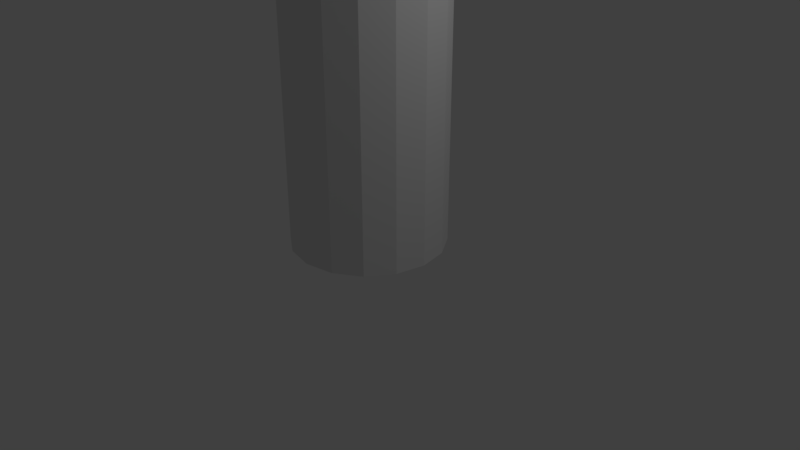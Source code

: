 # Source: AnimatedBones.blend  (saved by Blender 2.79.0; exported with 4.5.12 LTS)
import bpy
from mathutils import Matrix  # noqa: F401  (used for matrix-valued properties, if any)

bpy.ops.wm.read_factory_settings(use_empty=True)
scene = bpy.context.scene
scene.name = 'Scene'

# ---- collections
col_collection_1 = bpy.data.collections.new('Collection 1'); scene.collection.children.link(col_collection_1)

# ---- world
world_world = bpy.data.worlds.new('World'); scene.world = world_world
world_world.color = (0.05088, 0.05088, 0.05088)
world_world.use_sun_shadow = False
world_world.sun_shadow_jitter_overblur = 0.0
world_world.cycles.sampling_method = 'MANUAL'

# ---- cameras
cam_camera = bpy.data.cameras.new('Camera')
cam_camera.clip_end = 100.0
cam_camera.lens = 35.0
cam_camera.sensor_width = 32.0
cam_camera.sensor_height = 18.0
cam_camera.ortho_scale = 7.314
cam_camera.dof.focus_distance = 0.0
cam_camera.dof.aperture_fstop = 128.0

# ---- lights
light_lamp = bpy.data.lights.new('Lamp', 'POINT')
light_lamp.transmission_factor = 0.0
light_lamp.cutoff_distance = 30.0
light_lamp.energy = 100.0
light_lamp.shadow_buffer_clip_start = 1.001
light_lamp.shadow_soft_size = 0.1
light_lamp.shadow_maximum_resolution = 0.006
light_lamp.use_absolute_resolution = True

# ---- meshes
me_cylinder = bpy.data.meshes.new('Cylinder')
me_cylinder.from_pydata([(0.0, 1.0, -5.233), (0.0, 1.0, 5.233), (0.3827, 0.9239, -5.233), (0.3827, 0.9239, 5.233), (0.7071, 0.7071, -5.233), (0.7071, 0.7071, 5.233), (0.9239, 0.3827, -5.233), (0.9239, 0.3827, 5.233), (1.0, -4.371e-08, -5.233), (1.0, -4.371e-08, 5.233), (0.9239, -0.3827, -5.233), (0.9239, -0.3827, 5.233), (0.7071, -0.7071, -5.233), (0.7071, -0.7071, 5.233), (0.3827, -0.9239, -5.233), (0.3827, -0.9239, 5.233), (1.51e-07, -1.0, -5.233), (1.51e-07, -1.0, 5.233), (-0.3827, -0.9239, -5.233), (-0.3827, -0.9239, 5.233), (-0.7071, -0.7071, -5.233), (-0.7071, -0.7071, 5.233), (-0.9239, -0.3827, -5.233), (-0.9239, -0.3827, 5.233), (-1.0, 1.192e-08, -5.233), (-1.0, 1.192e-08, 5.233), (-0.9239, 0.3827, -5.233), (-0.9239, 0.3827, 5.233), (-0.7071, 0.7071, -5.233), (-0.7071, 0.7071, 5.233), (-0.3827, 0.9239, -5.233), (-0.3827, 0.9239, 5.233), (0.0, 1.0, -2.764), (0.0, 1.0, -1.269), (0.0, 1.0, 0.2258), (0.0, 1.0, 1.721), (0.0, 1.0, 3.216), (0.0, 1.0, 4.711), (0.3827, 0.9239, 4.711), (0.3827, 0.9239, 3.216), (0.3827, 0.9239, 1.721), (0.3827, 0.9239, 0.2258), (0.3827, 0.9239, -1.269), (0.3827, 0.9239, -2.764), (0.7071, 0.7071, 4.711), (0.7071, 0.7071, 3.216), (0.7071, 0.7071, 1.721), (0.7071, 0.7071, 0.2258), (0.7071, 0.7071, -1.269), (0.7071, 0.7071, -2.764), (0.9239, 0.3827, 4.711), (0.9239, 0.3827, 3.216), (0.9239, 0.3827, 1.721), (0.9239, 0.3827, 0.2258), (0.9239, 0.3827, -1.269), (0.9239, 0.3827, -2.764), (1.0, -4.371e-08, 4.711), (1.0, -4.371e-08, 3.216), (1.0, -4.371e-08, 1.721), (1.0, -4.371e-08, 0.2258), (1.0, -4.371e-08, -1.269), (1.0, -4.371e-08, -2.764), (0.9239, -0.3827, 4.711), (0.9239, -0.3827, 3.216), (0.9239, -0.3827, 1.721), (0.9239, -0.3827, 0.2258), (0.9239, -0.3827, -1.269), (0.9239, -0.3827, -2.764), (0.7071, -0.7071, 4.711), (0.7071, -0.7071, 3.216), (0.7071, -0.7071, 1.721), (0.7071, -0.7071, 0.2258), (0.7071, -0.7071, -1.269), (0.7071, -0.7071, -2.764), (0.3827, -0.9239, 4.711), (0.3827, -0.9239, 3.216), (0.3827, -0.9239, 1.721), (0.3827, -0.9239, 0.2258), (0.3827, -0.9239, -1.269), (0.3827, -0.9239, -2.764), (1.51e-07, -1.0, 4.711), (1.51e-07, -1.0, 3.216), (1.51e-07, -1.0, 1.721), (1.51e-07, -1.0, 0.2258), (1.51e-07, -1.0, -1.269), (1.51e-07, -1.0, -2.764), (-0.3827, -0.9239, 4.711), (-0.3827, -0.9239, 3.216), (-0.3827, -0.9239, 1.721), (-0.3827, -0.9239, 0.2258), (-0.3827, -0.9239, -1.269), (-0.3827, -0.9239, -2.764), (-0.7071, -0.7071, 4.711), (-0.7071, -0.7071, 3.216), (-0.7071, -0.7071, 1.721), (-0.7071, -0.7071, 0.2258), (-0.7071, -0.7071, -1.269), (-0.7071, -0.7071, -2.764), (-0.9239, -0.3827, 4.711), (-0.9239, -0.3827, 3.216), (-0.9239, -0.3827, 1.721), (-0.9239, -0.3827, 0.2258), (-0.9239, -0.3827, -1.269), (-0.9239, -0.3827, -2.764), (-1.0, 1.192e-08, 4.711), (-1.0, 1.192e-08, 3.216), (-1.0, 1.192e-08, 1.721), (-1.0, 1.192e-08, 0.2258), (-1.0, 1.192e-08, -1.269), (-1.0, 1.192e-08, -2.764), (-0.9239, 0.3827, 4.711), (-0.9239, 0.3827, 3.216), (-0.9239, 0.3827, 1.721), (-0.9239, 0.3827, 0.2258), (-0.9239, 0.3827, -1.269), (-0.9239, 0.3827, -2.764), (-0.7071, 0.7071, 4.711), (-0.7071, 0.7071, 3.216), (-0.7071, 0.7071, 1.721), (-0.7071, 0.7071, 0.2258), (-0.7071, 0.7071, -1.269), (-0.7071, 0.7071, -2.764), (-0.3827, 0.9239, 4.711), (-0.3827, 0.9239, 3.216), (-0.3827, 0.9239, 1.721), (-0.3827, 0.9239, 0.2258), (-0.3827, 0.9239, -1.269), (-0.3827, 0.9239, -2.764), (0.0, 1.0, 4.464), (0.3827, 0.9239, 4.464), (0.7071, 0.7071, 4.464), (0.9239, 0.3827, 4.464), (1.0, -4.371e-08, 4.464), (0.9239, -0.3827, 4.464), (0.7071, -0.7071, 4.464), (0.3827, -0.9239, 4.464), (1.51e-07, -1.0, 4.464), (-0.3827, -0.9239, 4.464), (-0.7071, -0.7071, 4.464), (-0.9239, -0.3827, 4.464), (-1.0, 1.192e-08, 4.464), (-0.9239, 0.3827, 4.464), (-0.7071, 0.7071, 4.464), (-0.3827, 0.9239, 4.464), (0.0, 1.0, 4.972), (0.3827, 0.9239, 4.972), (0.7071, 0.7071, 4.972), (0.9239, 0.3827, 4.972), (1.0, -4.371e-08, 4.972), (0.9239, -0.3827, 4.972), (0.7071, -0.7071, 4.972), (0.3827, -0.9239, 4.972), (1.51e-07, -1.0, 4.972), (-0.3827, -0.9239, 4.972), (-0.7071, -0.7071, 4.972), (-0.9239, -0.3827, 4.972), (-1.0, 1.192e-08, 4.972), (-0.9239, 0.3827, 4.972), (-0.7071, 0.7071, 4.972), (-0.3827, 0.9239, 4.972), (0.0, 1.0, 0.9733), (0.3827, 0.9239, 0.9733), (0.7071, 0.7071, 0.9733), (0.9239, 0.3827, 0.9733), (1.0, -4.371e-08, 0.9733), (0.9239, -0.3827, 0.9733), (0.7071, -0.7071, 0.9733), (0.3827, -0.9239, 0.9733), (1.51e-07, -1.0, 0.9733), (-0.3827, -0.9239, 0.9733), (-0.7071, -0.7071, 0.9733), (-0.9239, -0.3827, 0.9733), (-1.0, 1.192e-08, 0.9733), (-0.9239, 0.3827, 0.9733), (-0.7071, 0.7071, 0.9733), (-0.3827, 0.9239, 0.9733), (0.3827, 0.9239, 0.5995), (0.7071, 0.7071, 0.5995), (0.9239, 0.3827, 0.5995), (1.0, -4.371e-08, 0.5995), (0.9239, -0.3827, 0.5995), (0.7071, -0.7071, 0.5995), (0.3827, -0.9239, 0.5995), (1.51e-07, -1.0, 0.5995), (-0.3827, -0.9239, 0.5995), (-0.7071, -0.7071, 0.5995), (-0.9239, -0.3827, 0.5995), (-1.0, 1.192e-08, 0.5995), (-0.9239, 0.3827, 0.5995), (-0.7071, 0.7071, 0.5995), (-0.3827, 0.9239, 0.5995), (0.0, 1.0, 0.5995), (0.3827, 0.9239, -4.328), (0.7071, 0.7071, -4.328), (0.9239, 0.3827, -4.328), (1.0, -4.371e-08, -4.328), (0.9239, -0.3827, -4.328), (0.7071, -0.7071, -4.328), (0.3827, -0.9239, -4.328), (1.51e-07, -1.0, -4.328), (-0.3827, -0.9239, -4.328), (-0.7071, -0.7071, -4.328), (-0.9239, -0.3827, -4.328), (-1.0, 1.192e-08, -4.328), (-0.9239, 0.3827, -4.328), (-0.7071, 0.7071, -4.328), (-0.3827, 0.9239, -4.328), (0.0, 1.0, -4.328), (0.0, 1.0, -4.197), (0.3827, 0.9239, -4.197), (0.7071, 0.7071, -4.197), (0.9239, 0.3827, -4.197), (1.0, -4.371e-08, -4.197), (0.9239, -0.3827, -4.197), (0.7071, -0.7071, -4.197), (0.3827, -0.9239, -4.197), (1.51e-07, -1.0, -4.197), (-0.3827, -0.9239, -4.197), (-0.7071, -0.7071, -4.197), (-0.9239, -0.3827, -4.197), (-1.0, 1.192e-08, -4.197), (-0.9239, 0.3827, -4.197), (-0.7071, 0.7071, -4.197), (-0.3827, 0.9239, -4.197), (0.3827, 0.9239, -4.49), (0.7071, 0.7071, -4.49), (0.9239, 0.3827, -4.49), (1.0, -4.371e-08, -4.49), (0.9239, -0.3827, -4.49), (0.7071, -0.7071, -4.49), (0.3827, -0.9239, -4.49), (1.51e-07, -1.0, -4.49), (-0.3827, -0.9239, -4.49), (-0.7071, -0.7071, -4.49), (-0.9239, -0.3827, -4.49), (-1.0, 1.192e-08, -4.49), (-0.9239, 0.3827, -4.49), (-0.7071, 0.7071, -4.49), (-0.3827, 0.9239, -4.49), (0.0, 1.0, -4.49)], [], [(144, 1, 3, 145), (145, 3, 5, 146), (146, 5, 7, 147), (147, 7, 9, 148), (148, 9, 11, 149), (149, 11, 13, 150), (150, 13, 15, 151), (151, 15, 17, 152), (152, 17, 19, 153), (153, 19, 21, 154), (154, 21, 23, 155), (155, 23, 25, 156), (156, 25, 27, 157), (157, 27, 29, 158), (3, 1, 31, 29, 27, 25, 23, 21, 19, 17, 15, 13, 11, 9, 7, 5), (158, 29, 31, 159), (159, 31, 1, 144), (0, 2, 4, 6, 8, 10, 12, 14, 16, 18, 20, 22, 24, 26, 28, 30), (223, 127, 32, 208), (127, 126, 33, 32), (126, 125, 34, 33), (175, 124, 35, 160), (124, 123, 36, 35), (143, 122, 37, 128), (222, 121, 127, 223), (121, 120, 126, 127), (120, 119, 125, 126), (174, 118, 124, 175), (118, 117, 123, 124), (142, 116, 122, 143), (221, 115, 121, 222), (115, 114, 120, 121), (114, 113, 119, 120), (173, 112, 118, 174), (112, 111, 117, 118), (141, 110, 116, 142), (220, 109, 115, 221), (109, 108, 114, 115), (108, 107, 113, 114), (172, 106, 112, 173), (106, 105, 111, 112), (140, 104, 110, 141), (219, 103, 109, 220), (103, 102, 108, 109), (102, 101, 107, 108), (171, 100, 106, 172), (100, 99, 105, 106), (139, 98, 104, 140), (218, 97, 103, 219), (97, 96, 102, 103), (96, 95, 101, 102), (170, 94, 100, 171), (94, 93, 99, 100), (138, 92, 98, 139), (217, 91, 97, 218), (91, 90, 96, 97), (90, 89, 95, 96), (169, 88, 94, 170), (88, 87, 93, 94), (137, 86, 92, 138), (216, 85, 91, 217), (85, 84, 90, 91), (84, 83, 89, 90), (168, 82, 88, 169), (82, 81, 87, 88), (136, 80, 86, 137), (215, 79, 85, 216), (79, 78, 84, 85), (78, 77, 83, 84), (167, 76, 82, 168), (76, 75, 81, 82), (135, 74, 80, 136), (214, 73, 79, 215), (73, 72, 78, 79), (72, 71, 77, 78), (166, 70, 76, 167), (70, 69, 75, 76), (134, 68, 74, 135), (213, 67, 73, 214), (67, 66, 72, 73), (66, 65, 71, 72), (165, 64, 70, 166), (64, 63, 69, 70), (133, 62, 68, 134), (212, 61, 67, 213), (61, 60, 66, 67), (60, 59, 65, 66), (164, 58, 64, 165), (58, 57, 63, 64), (132, 56, 62, 133), (211, 55, 61, 212), (55, 54, 60, 61), (54, 53, 59, 60), (163, 52, 58, 164), (52, 51, 57, 58), (131, 50, 56, 132), (210, 49, 55, 211), (49, 48, 54, 55), (48, 47, 53, 54), (162, 46, 52, 163), (46, 45, 51, 52), (130, 44, 50, 131), (209, 43, 49, 210), (43, 42, 48, 49), (42, 41, 47, 48), (161, 40, 46, 162), (40, 39, 45, 46), (129, 38, 44, 130), (208, 32, 43, 209), (32, 33, 42, 43), (33, 34, 41, 42), (160, 35, 40, 161), (35, 36, 39, 40), (128, 37, 38, 129), (36, 128, 129, 39), (39, 129, 130, 45), (45, 130, 131, 51), (51, 131, 132, 57), (57, 132, 133, 63), (63, 133, 134, 69), (69, 134, 135, 75), (75, 135, 136, 81), (81, 136, 137, 87), (87, 137, 138, 93), (93, 138, 139, 99), (99, 139, 140, 105), (105, 140, 141, 111), (111, 141, 142, 117), (117, 142, 143, 123), (123, 143, 128, 36), (122, 159, 144, 37), (116, 158, 159, 122), (110, 157, 158, 116), (104, 156, 157, 110), (98, 155, 156, 104), (92, 154, 155, 98), (86, 153, 154, 92), (80, 152, 153, 86), (74, 151, 152, 80), (68, 150, 151, 74), (62, 149, 150, 68), (56, 148, 149, 62), (50, 147, 148, 56), (44, 146, 147, 50), (38, 145, 146, 44), (37, 144, 145, 38), (191, 160, 161, 176), (176, 161, 162, 177), (177, 162, 163, 178), (178, 163, 164, 179), (179, 164, 165, 180), (180, 165, 166, 181), (181, 166, 167, 182), (182, 167, 168, 183), (183, 168, 169, 184), (184, 169, 170, 185), (185, 170, 171, 186), (186, 171, 172, 187), (187, 172, 173, 188), (188, 173, 174, 189), (189, 174, 175, 190), (190, 175, 160, 191), (125, 190, 191, 34), (119, 189, 190, 125), (113, 188, 189, 119), (107, 187, 188, 113), (101, 186, 187, 107), (95, 185, 186, 101), (89, 184, 185, 95), (83, 183, 184, 89), (77, 182, 183, 83), (71, 181, 182, 77), (65, 180, 181, 71), (59, 179, 180, 65), (53, 178, 179, 59), (47, 177, 178, 53), (41, 176, 177, 47), (34, 191, 176, 41), (239, 207, 192, 224), (224, 192, 193, 225), (225, 193, 194, 226), (226, 194, 195, 227), (227, 195, 196, 228), (228, 196, 197, 229), (229, 197, 198, 230), (230, 198, 199, 231), (231, 199, 200, 232), (232, 200, 201, 233), (233, 201, 202, 234), (234, 202, 203, 235), (235, 203, 204, 236), (236, 204, 205, 237), (237, 205, 206, 238), (238, 206, 207, 239), (207, 208, 209, 192), (192, 209, 210, 193), (193, 210, 211, 194), (194, 211, 212, 195), (195, 212, 213, 196), (196, 213, 214, 197), (197, 214, 215, 198), (198, 215, 216, 199), (199, 216, 217, 200), (200, 217, 218, 201), (201, 218, 219, 202), (202, 219, 220, 203), (203, 220, 221, 204), (204, 221, 222, 205), (205, 222, 223, 206), (206, 223, 208, 207), (30, 238, 239, 0), (28, 237, 238, 30), (26, 236, 237, 28), (24, 235, 236, 26), (22, 234, 235, 24), (20, 233, 234, 22), (18, 232, 233, 20), (16, 231, 232, 18), (14, 230, 231, 16), (12, 229, 230, 14), (10, 228, 229, 12), (8, 227, 228, 10), (6, 226, 227, 8), (4, 225, 226, 6), (2, 224, 225, 4), (0, 239, 224, 2)])
me_cylinder.use_remesh_preserve_volume = False
me_cylinder.use_remesh_preserve_attributes = False
me_cylinder.use_mirror_vertex_groups = False
me_cylinder.update()
arm_armature = bpy.data.armatures.new('Armature')  # bones are not reproduced

# ---- objects
ob_armature = bpy.data.objects.new('Armature', arm_armature)
ob_cylinder = bpy.data.objects.new('Cylinder', me_cylinder)
ob_lamp = bpy.data.objects.new('Lamp', light_lamp)
ob_camera = bpy.data.objects.new('Camera', cam_camera)

# ---- transforms, parenting, visibility, modifiers, constraints
ob_armature.location = (0.0, 0.0, 0.3014)
ob_armature.show_in_front = True
ob_armature.lineart.crease_threshold = 0.0
ob_cylinder.parent = ob_armature
ob_cylinder.matrix_parent_inverse = Matrix(((1.0, 0.0, 0.0, 0.0), (0.0, 1.0, 0.0, 0.0), (0.0, 0.0, 1.0, -0.3014), (0.0, 0.0, 0.0, 1.0)))
ob_cylinder.location = (0.0, 0.0, 5.466)
ob_cylinder.lineart.crease_threshold = 0.0
_vg = ob_cylinder.vertex_groups.new(name='Bone')
for _i, _w in zip([0, 2, 4, 6, 8, 10, 12, 14, 16, 18, 20, 22, 24, 26, 28, 30, 32, 43, 49, 55, 61, 67, 73, 79, 85, 91, 97, 103, 109, 115, 121, 127, 192, 193, 194, 195, 196, 197, 198, 199, 200, 201, 202, 203, 204, 205, 206, 207, 208, 209, 210, 211, 212, 213, 214, 215, 216, 217, 218, 219, 220, 221, 222, 223, 224, 225, 226, 227, 228, 229, 230, 231, 232, 233, 234, 235, 236, 237, 238, 239], [0.9781, 0.9779, 0.9783, 0.9805, 0.9783, 0.9779, 0.9781, 0.98, 0.9781, 0.9779, 0.9783, 0.9805, 0.9783, 0.9779, 0.9781, 0.98, 0.08647, 0.08647, 0.08647, 0.08647, 0.08647, 0.08647, 0.08647, 0.08647, 0.08647, 0.08647, 0.08647, 0.08647, 0.08647, 0.08647, 0.08647, 0.08647, 0.915, 0.9151, 0.9152, 0.9151, 0.915, 0.915, 0.9151, 0.915, 0.915, 0.9151, 0.9152, 0.9151, 0.915, 0.915, 0.9151, 0.915, 0.8878, 0.8878, 0.8878, 0.8879, 0.8878, 0.8878, 0.8878, 0.8878, 0.8878, 0.8878, 0.8878, 0.8879, 0.8878, 0.8878, 0.8878, 0.8878, 0.9407, 0.9407, 0.941, 0.9407, 0.9407, 0.9407, 0.9409, 0.9407, 0.9407, 0.9407, 0.941, 0.9407, 0.9407, 0.9407, 0.9409, 0.9407]): _vg.add([_i], _w, 'REPLACE')
_vg = ob_cylinder.vertex_groups.new(name='Bone.001')
for _i, _w in zip([32, 33, 34, 35, 40, 41, 42, 43, 46, 47, 48, 49, 52, 53, 54, 55, 58, 59, 60, 61, 64, 65, 66, 67, 70, 71, 72, 73, 76, 77, 78, 79, 82, 83, 84, 85, 88, 89, 90, 91, 94, 95, 96, 97, 100, 101, 102, 103, 106, 107, 108, 109, 112, 113, 114, 115, 118, 119, 120, 121, 124, 125, 126, 127, 160, 161, 162, 163, 164, 165, 166, 167, 168, 169, 170, 171, 172, 173, 174, 175, 176, 177, 178, 179, 180, 181, 182, 183, 184, 185, 186, 187, 188, 189, 190, 191, 192, 193, 194, 195, 196, 197, 198, 199, 200, 201, 202, 203, 204, 205, 206, 207, 208, 209, 210, 211, 212, 213, 214, 215, 216, 217, 218, 219, 220, 221, 222, 223, 224, 225, 226, 227, 228, 229, 230, 231, 232, 233, 234, 235, 236, 237, 238, 239], [0.9132, 0.9884, 0.9601, 0.1616, 0.1616, 0.9601, 0.9884, 0.9132, 0.1616, 0.9601, 0.9884, 0.9132, 0.1616, 0.9601, 0.9884, 0.9132, 0.1616, 0.9601, 0.9884, 0.9132, 0.1616, 0.9601, 0.9884, 0.9132, 0.1616, 0.9601, 0.9884, 0.9132, 0.1616, 0.9601, 0.9884, 0.9132, 0.1616, 0.9601, 0.9884, 0.9132, 0.1616, 0.9601, 0.9884, 0.9132, 0.1616, 0.9601, 0.9884, 0.9132, 0.1616, 0.9601, 0.9884, 0.9132, 0.1616, 0.9601, 0.9884, 0.9132, 0.1616, 0.9601, 0.9884, 0.9132, 0.1616, 0.9601, 0.9884, 0.9132, 0.1616, 0.9601, 0.9884, 0.9132, 0.7768, 0.7768, 0.7768, 0.7768, 0.7768, 0.7768, 0.7768, 0.7768, 0.7768, 0.7768, 0.7768, 0.7768, 0.7768, 0.7768, 0.7768, 0.7768, 0.8972, 0.8972, 0.8972, 0.8972, 0.8972, 0.8972, 0.8972, 0.8972, 0.8972, 0.8972, 0.8972, 0.8972, 0.8972, 0.8972, 0.8972, 0.8972, 0.08494, 0.08489, 0.0848, 0.08489, 0.08494, 0.08492, 0.08485, 0.08492, 0.08494, 0.08489, 0.0848, 0.08489, 0.08494, 0.08492, 0.08485, 0.08492, 0.1121, 0.1122, 0.1121, 0.1121, 0.1121, 0.1122, 0.1121, 0.1121, 0.1121, 0.1122, 0.1121, 0.1121, 0.1121, 0.1122, 0.1121, 0.1121, 0.05932, 0.05923, 0.05902, 0.05923, 0.05932, 0.05928, 0.0591, 0.05928, 0.05932, 0.05923, 0.05902, 0.05923, 0.05932, 0.05928, 0.0591, 0.05928]): _vg.add([_i], _w, 'REPLACE')
_vg = ob_cylinder.vertex_groups.new(name='Bone.002')
for _i, _w in zip([1, 3, 5, 7, 9, 11, 13, 15, 17, 19, 21, 23, 25, 27, 29, 31, 34, 35, 36, 37, 38, 39, 40, 41, 44, 45, 46, 47, 50, 51, 52, 53, 56, 57, 58, 59, 62, 63, 64, 65, 68, 69, 70, 71, 74, 75, 76, 77, 80, 81, 82, 83, 86, 87, 88, 89, 92, 93, 94, 95, 98, 99, 100, 101, 104, 105, 106, 107, 110, 111, 112, 113, 116, 117, 118, 119, 122, 123, 124, 125, 128, 129, 130, 131, 132, 133, 134, 135, 136, 137, 138, 139, 140, 141, 142, 143, 144, 145, 146, 147, 148, 149, 150, 151, 152, 153, 154, 155, 156, 157, 158, 159, 160, 161, 162, 163, 164, 165, 166, 167, 168, 169, 170, 171, 172, 173, 174, 175, 176, 177, 178, 179, 180, 181, 182, 183, 184, 185, 186, 187, 188, 189, 190, 191], [0.9993, 0.9993, 0.9994, 0.9993, 0.9993, 0.9993, 0.9994, 0.9993, 0.9993, 0.9993, 0.9994, 0.9993, 0.9993, 0.9993, 0.9994, 0.9993, 0.02798, 0.8384, 0.9842, 0.9985, 0.9985, 0.9842, 0.8384, 0.02798, 0.9985, 0.9842, 0.8384, 0.02798, 0.9985, 0.9842, 0.8384, 0.02798, 0.9985, 0.9842, 0.8384, 0.02798, 0.9985, 0.9842, 0.8384, 0.02798, 0.9985, 0.9842, 0.8384, 0.02798, 0.9985, 0.9842, 0.8384, 0.02798, 0.9985, 0.9842, 0.8384, 0.02798, 0.9985, 0.9842, 0.8384, 0.02798, 0.9985, 0.9842, 0.8384, 0.02798, 0.9985, 0.9842, 0.8384, 0.02798, 0.9985, 0.9842, 0.8384, 0.02798, 0.9985, 0.9842, 0.8384, 0.02798, 0.9985, 0.9842, 0.8384, 0.02798, 0.9985, 0.9842, 0.8384, 0.02798, 0.9976, 0.9976, 0.9976, 0.9976, 0.9976, 0.9976, 0.9976, 0.9976, 0.9976, 0.9976, 0.9976, 0.9976, 0.9976, 0.9976, 0.9976, 0.9976, 0.999, 0.999, 0.9991, 0.999, 0.999, 0.9991, 0.9991, 0.9991, 0.999, 0.999, 0.9991, 0.999, 0.999, 0.9991, 0.9991, 0.9991, 0.223, 0.223, 0.223, 0.223, 0.223, 0.223, 0.223, 0.223, 0.223, 0.223, 0.223, 0.223, 0.223, 0.223, 0.223, 0.223, 0.1024, 0.1024, 0.1024, 0.1024, 0.1024, 0.1024, 0.1024, 0.1024, 0.1024, 0.1024, 0.1024, 0.1024, 0.1024, 0.1024, 0.1024, 0.1024]): _vg.add([_i], _w, 'REPLACE')
_m = ob_cylinder.modifiers.new('Armature', 'ARMATURE')
_m.object = ob_armature
ob_lamp.location = (4.076, 1.005, 5.904)
ob_lamp.rotation_euler = (0.6503, 0.05522, 1.866)
ob_lamp.lock_rotations_4d = False
ob_lamp.empty_display_type = 'ARROWS'
ob_lamp.color = (0.0, 0.0, 0.0, 0.0)
ob_lamp.lineart.crease_threshold = 0.0
ob_camera.location = (7.481, -6.508, 5.344)
ob_camera.rotation_euler = (1.109, 0.0, 0.8149)
ob_camera.lock_rotations_4d = False
ob_camera.empty_display_type = 'ARROWS'
ob_camera.color = (0.0, 0.0, 0.0, 0.0)
ob_camera.display_type = 'WIRE'
ob_camera.lineart.crease_threshold = 0.0

# ---- collection membership
col_collection_1.objects.link(ob_armature)
col_collection_1.objects.link(ob_cylinder)
col_collection_1.objects.link(ob_lamp)
col_collection_1.objects.link(ob_camera)

# ---- scene / render settings (as saved in the file)
scene.camera = ob_camera
scene.frame_start = 1; scene.frame_end = 220; scene.frame_set(219)
scene.render.engine = 'BLENDER_EEVEE_NEXT'
scene.render.resolution_percentage = 50
scene.render.fps = 60
scene.render.dither_intensity = 0.0
scene.cycles.use_denoising = False
scene.cycles.samples = 128
scene.cycles.sampling_pattern = 'TABULATED_SOBOL'
scene.cycles.use_adaptive_sampling = False
scene.cycles.use_light_tree = False
scene.cycles.blur_glossy = 0.0
scene.cycles.sample_clamp_indirect = 0.0
scene.view_settings.view_transform = 'Standard'
bpy.context.view_layer.update()
